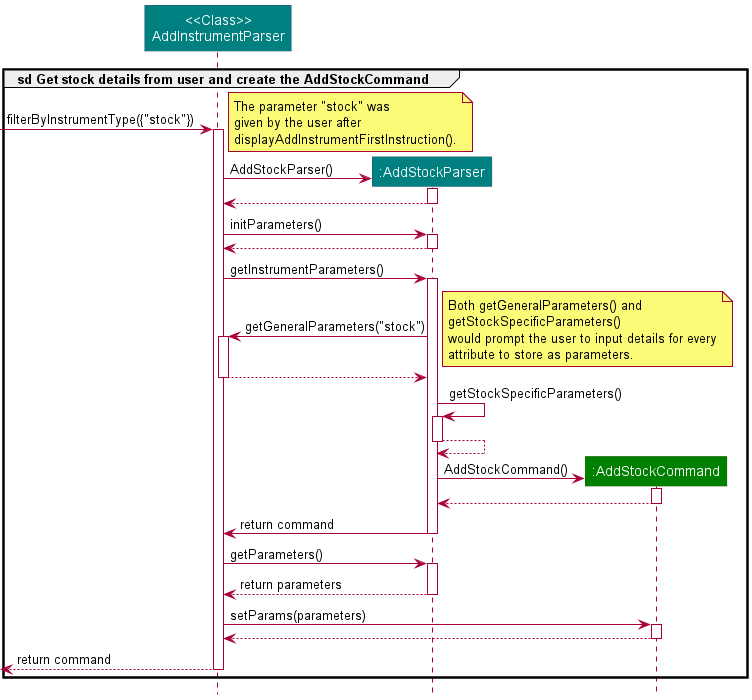

The diagram above was rendered by PlantUML. Its source (embedded in the PNG):
@startuml
!include Styles.puml

group sd Get stock details from user and create the AddStockCommand
participant "<<Class>>\nAddInstrumentParser" as AddInstrumentParser COLOR_CONSOLE
participant ":AddStockParser" as AddStockParser COLOR_CONSOLE
participant ":AddStockCommand" as AddStockCommand COLOR_COMMANDS

[-> AddInstrumentParser : filterByInstrumentType({"stock"})
activate AddInstrumentParser

note right
The parameter "stock" was
given by the user after
displayAddInstrumentFirstInstruction().
end note

create AddStockParser
AddInstrumentParser -> AddStockParser : AddStockParser()
activate AddStockParser

AddStockParser --> AddInstrumentParser
deactivate AddStockParser

AddInstrumentParser -> AddStockParser : initParameters()
activate AddStockParser
AddStockParser --> AddInstrumentParser
deactivate AddStockParser

AddInstrumentParser -> AddStockParser : getInstrumentParameters()
activate AddStockParser
AddStockParser -> AddInstrumentParser : getGeneralParameters("stock")

note right
Both getGeneralParameters() and
getStockSpecificParameters()
would prompt the user to input details for every
attribute to store as parameters.
end note

activate AddInstrumentParser
AddInstrumentParser --> AddStockParser
deactivate AddInstrumentParser

AddStockParser -> AddStockParser : getStockSpecificParameters()
activate AddStockParser
AddStockParser --> AddStockParser
deactivate AddStockParser

create AddStockCommand
AddStockParser -> AddStockCommand : AddStockCommand()
activate AddStockCommand
AddStockCommand --> AddStockParser
deactivate AddStockCommand

AddStockParser -> AddInstrumentParser : return command
deactivate AddStockParser

AddInstrumentParser -> AddStockParser : getParameters()
activate AddStockParser
AddStockParser --> AddInstrumentParser : return parameters
deactivate AddStockParser

AddInstrumentParser -> AddStockCommand : setParams(parameters)
activate AddStockCommand
AddStockCommand --> AddInstrumentParser
deactivate AddStockCommand

[<-- AddInstrumentParser : return command
deactivate AddInstrumentParser
end
@enduml